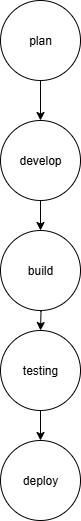

The diagram above was exported from draw.io. Its source (the exported page's mxGraphModel, read from the mxfile embedded in the PNG):
<mxGraphModel dx="864" dy="474" grid="1" gridSize="10" guides="1" tooltips="1" connect="1" arrows="1" fold="1" page="1" pageScale="1" pageWidth="850" pageHeight="1100" math="0" shadow="0">
  <root>
    <mxCell id="0" />
    <mxCell id="1" parent="0" />
    <mxCell id="v2AmhnPEpVZm2Hctn6OV-1" value="plan" style="ellipse;whiteSpace=wrap;html=1;aspect=fixed;" vertex="1" parent="1">
      <mxGeometry x="360" y="80" width="80" height="80" as="geometry" />
    </mxCell>
    <mxCell id="v2AmhnPEpVZm2Hctn6OV-10" value="" style="edgeStyle=orthogonalEdgeStyle;rounded=0;orthogonalLoop=1;jettySize=auto;html=1;exitX=0.5;exitY=1;exitDx=0;exitDy=0;" edge="1" parent="1" target="v2AmhnPEpVZm2Hctn6OV-2">
      <mxGeometry relative="1" as="geometry">
        <mxPoint x="400" y="370" as="sourcePoint" />
      </mxGeometry>
    </mxCell>
    <mxCell id="v2AmhnPEpVZm2Hctn6OV-2" value="testing" style="ellipse;whiteSpace=wrap;html=1;aspect=fixed;" vertex="1" parent="1">
      <mxGeometry x="360" y="410" width="80" height="80" as="geometry" />
    </mxCell>
    <mxCell id="v2AmhnPEpVZm2Hctn6OV-6" value="" style="endArrow=classic;html=1;rounded=0;" edge="1" parent="1">
      <mxGeometry width="50" height="50" relative="1" as="geometry">
        <mxPoint x="400" y="270" as="sourcePoint" />
        <mxPoint x="400" y="270" as="targetPoint" />
      </mxGeometry>
    </mxCell>
    <mxCell id="v2AmhnPEpVZm2Hctn6OV-7" value="" style="endArrow=classic;html=1;rounded=0;" edge="1" parent="1">
      <mxGeometry width="50" height="50" relative="1" as="geometry">
        <mxPoint x="400" y="270" as="sourcePoint" />
        <mxPoint x="400" y="310" as="targetPoint" />
      </mxGeometry>
    </mxCell>
    <mxCell id="v2AmhnPEpVZm2Hctn6OV-8" value="" style="endArrow=classic;html=1;rounded=0;entryX=0.5;entryY=0;entryDx=0;entryDy=0;" edge="1" parent="1" source="v2AmhnPEpVZm2Hctn6OV-1" target="v2AmhnPEpVZm2Hctn6OV-12">
      <mxGeometry width="50" height="50" relative="1" as="geometry">
        <mxPoint x="400" y="270" as="sourcePoint" />
        <mxPoint x="400" y="190" as="targetPoint" />
      </mxGeometry>
    </mxCell>
    <mxCell id="v2AmhnPEpVZm2Hctn6OV-12" value="develop" style="ellipse;whiteSpace=wrap;html=1;aspect=fixed;" vertex="1" parent="1">
      <mxGeometry x="360" y="200" width="80" height="80" as="geometry" />
    </mxCell>
    <mxCell id="v2AmhnPEpVZm2Hctn6OV-13" value="build" style="ellipse;whiteSpace=wrap;html=1;aspect=fixed;" vertex="1" parent="1">
      <mxGeometry x="360" y="310" width="80" height="80" as="geometry" />
    </mxCell>
    <mxCell id="v2AmhnPEpVZm2Hctn6OV-15" value="deploy" style="ellipse;whiteSpace=wrap;html=1;aspect=fixed;" vertex="1" parent="1">
      <mxGeometry x="360" y="520" width="80" height="80" as="geometry" />
    </mxCell>
    <mxCell id="v2AmhnPEpVZm2Hctn6OV-16" value="" style="edgeStyle=none;orthogonalLoop=1;jettySize=auto;html=1;rounded=0;exitX=0.5;exitY=1;exitDx=0;exitDy=0;entryX=0.5;entryY=0;entryDx=0;entryDy=0;" edge="1" parent="1" source="v2AmhnPEpVZm2Hctn6OV-2" target="v2AmhnPEpVZm2Hctn6OV-15">
      <mxGeometry width="100" relative="1" as="geometry">
        <mxPoint x="380" y="500" as="sourcePoint" />
        <mxPoint x="410" y="513" as="targetPoint" />
        <Array as="points" />
      </mxGeometry>
    </mxCell>
  </root>
</mxGraphModel>